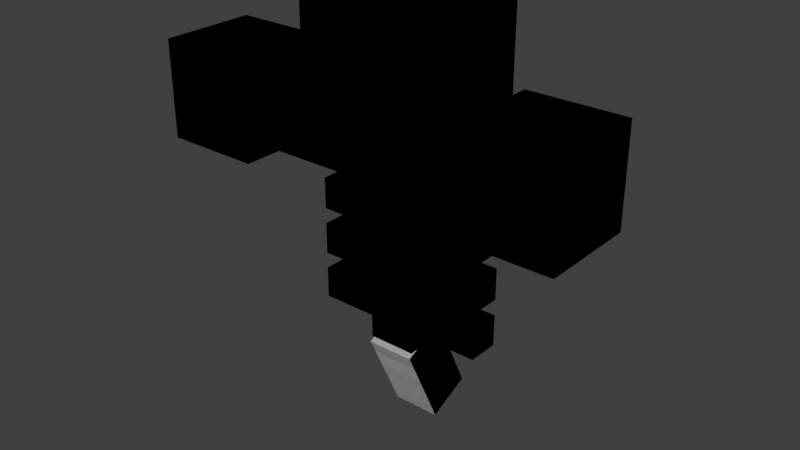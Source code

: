 # Source: wither.blend  (saved by Blender 2.78.0; exported with 4.5.12 LTS)
import bpy
from mathutils import Matrix  # noqa: F401  (used for matrix-valued properties, if any)

bpy.ops.wm.read_factory_settings(use_empty=True)
scene = bpy.context.scene
scene.name = 'Scene'

# ---- collections
col_collection_1 = bpy.data.collections.new('Collection 1'); scene.collection.children.link(col_collection_1)

# ---- world
world_world = bpy.data.worlds.new('World'); scene.world = world_world
world_world.color = (0.05088, 0.05088, 0.05088)
world_world.use_sun_shadow = False
world_world.sun_shadow_jitter_overblur = 0.0
world_world.cycles.sampling_method = 'MANUAL'

# ---- meshes
me_cube_017 = bpy.data.meshes.new('Cube.017')
me_cube_017.from_pydata([(-1.0, -1.0, -1.0), (-1.0, -1.0, 1.0), (-1.0, 1.0, -1.0), (-1.0, 1.0, 1.0), (1.0, -1.0, -1.0), (1.0, -1.0, 1.0), (1.0, 1.0, -1.0), (1.0, 1.0, 1.0)], [], [(0, 2, 3, 1), (2, 6, 7, 3), (6, 4, 5, 7), (4, 0, 1, 5), (2, 0, 4, 6), (7, 5, 1, 3)])
_uv = me_cube_017.uv_layers.new(name='UVMap')
_uv.uv.foreach_set('vector', [0.5938, 0.8125, 0.5, 0.8125, 0.5, 0.9062, 0.5938, 0.9062, 0.875, 0.8125, 0.7812, 0.8125, 0.7812, 0.9062, 0.875, 0.9062, 0.7812, 0.8125, 0.6875, 0.8125, 0.6875, 0.9062, 0.7812, 0.9062, 0.6875, 0.8125, 0.5938, 0.8125, 0.5938, 0.9062, 0.6875, 0.9062, 0.7812, 1.0, 0.7812, 0.9062, 0.6875, 0.9062, 0.6875, 1.0, 0.6875, 1.0, 0.6875, 0.9062, 0.5938, 0.9062, 0.5938, 1.0])
me_cube_017.use_remesh_preserve_volume = False
me_cube_017.use_remesh_preserve_attributes = False
me_cube_017.use_mirror_vertex_groups = False
me_cube_017.update()
me_cube_016 = bpy.data.meshes.new('Cube.016')
me_cube_016.from_pydata([(-1.0, -1.0, -1.0), (-1.0, -1.0, 1.0), (-1.0, 1.0, -1.0), (-1.0, 1.0, 1.0), (1.0, -1.0, -1.0), (1.0, -1.0, 1.0), (1.0, 1.0, -1.0), (1.0, 1.0, 1.0)], [], [(0, 2, 3, 1), (2, 6, 7, 3), (6, 4, 5, 7), (4, 0, 1, 5), (2, 0, 4, 6), (7, 5, 1, 3)])
_uv = me_cube_016.uv_layers.new(name='UVMap')
_uv.uv.foreach_set('vector', [0.125, 0.75, 0.0, 0.75, 0.0, 0.875, 0.125, 0.875, 0.5, 0.75, 0.375, 0.75, 0.375, 0.875, 0.5, 0.875, 0.375, 0.75, 0.25, 0.75, 0.25, 0.875, 0.375, 0.875, 0.25, 0.75, 0.125, 0.75, 0.125, 0.875, 0.25, 0.875, 0.375, 1.0, 0.375, 0.875, 0.25, 0.875, 0.25, 1.0, 0.25, 1.0, 0.25, 0.875, 0.125, 0.875, 0.125, 1.0])
me_cube_016.use_remesh_preserve_volume = False
me_cube_016.use_remesh_preserve_attributes = False
me_cube_016.use_mirror_vertex_groups = False
me_cube_016.update()
me_cube_015 = bpy.data.meshes.new('Cube.015')
me_cube_015.from_pydata([(-1.0, -1.0, -1.0), (-1.0, -1.0, 1.0), (-1.0, 1.0, -1.0), (-1.0, 1.0, 1.0), (1.0, -1.0, -1.0), (1.0, -1.0, 1.0), (1.0, 1.0, -1.0), (1.0, 1.0, 1.0)], [], [(0, 2, 3, 1), (2, 6, 7, 3), (6, 4, 5, 7), (4, 0, 1, 5), (2, 0, 4, 6), (7, 5, 1, 3)])
_uv = me_cube_015.uv_layers.new(name='UVMap')
_uv.uv.foreach_set('vector', [0.5938, 0.8125, 0.5, 0.8125, 0.5, 0.9062, 0.5938, 0.9062, 0.875, 0.8125, 0.7812, 0.8125, 0.7812, 0.9062, 0.875, 0.9062, 0.7812, 0.8125, 0.6875, 0.8125, 0.6875, 0.9062, 0.7812, 0.9062, 0.6875, 0.8125, 0.5938, 0.8125, 0.5938, 0.9062, 0.6875, 0.9062, 0.7812, 1.0, 0.7812, 0.9062, 0.6875, 0.9062, 0.6875, 1.0, 0.6875, 1.0, 0.6875, 0.9062, 0.5938, 0.9062, 0.5938, 1.0])
me_cube_015.use_remesh_preserve_volume = False
me_cube_015.use_remesh_preserve_attributes = False
me_cube_015.use_mirror_vertex_groups = False
me_cube_015.update()
me_cube_014 = bpy.data.meshes.new('Cube.014')
me_cube_014.from_pydata([(-1.0, -1.0, -1.0), (-1.0, -1.0, 1.0), (-1.0, 1.0, -1.0), (-1.0, 1.0, 1.0), (1.0, -1.0, -1.0), (1.0, -1.0, 1.0), (1.0, 1.0, -1.0), (1.0, 1.0, 1.0)], [], [(0, 2, 3, 1), (2, 6, 7, 3), (6, 4, 5, 7), (4, 0, 1, 5), (2, 0, 4, 6), (7, 5, 1, 3)])
_uv = me_cube_014.uv_layers.new(name='UVMap')
_uv.uv.foreach_set('vector', [0.04688, 0.6562, 0.0, 0.6562, 0.0, 0.7031, 0.04688, 0.7031, 0.7188, 0.6562, 0.4062, 0.6562, 0.4062, 0.7031, 0.7188, 0.7031, 0.4062, 0.6562, 0.3594, 0.6562, 0.3594, 0.7031, 0.4062, 0.7031, 0.3594, 0.6562, 0.04688, 0.6562, 0.04688, 0.7031, 0.3594, 0.7031, 0.6719, 0.75, 0.6719, 0.7031, 0.3594, 0.7031, 0.3594, 0.75, 0.3594, 0.75, 0.3594, 0.7031, 0.04688, 0.7031, 0.04688, 0.75])
me_cube_014.use_remesh_preserve_volume = False
me_cube_014.use_remesh_preserve_attributes = False
me_cube_014.use_mirror_vertex_groups = False
me_cube_014.update()
me_cube_013 = bpy.data.meshes.new('Cube.013')
me_cube_013.from_pydata([(-1.0, -1.0, -1.0), (-1.0, -1.0, 1.0), (-1.0, 1.0, -1.0), (-1.0, 1.0, 1.0), (1.0, -1.0, -1.0), (1.0, -1.0, 1.0), (1.0, 1.0, -1.0), (1.0, 1.0, 1.0)], [], [(0, 2, 3, 1), (2, 6, 7, 3), (6, 4, 5, 7), (4, 0, 1, 5), (2, 0, 4, 6), (7, 5, 1, 3)])
_uv = me_cube_013.uv_layers.new(name='UVMap')
_uv.uv.foreach_set('vector', [0.4062, 0.5938, 0.375, 0.5938, 0.375, 0.625, 0.4062, 0.625, 0.7812, 0.5938, 0.6094, 0.5938, 0.6094, 0.625, 0.7812, 0.625, 0.6094, 0.5938, 0.5781, 0.5938, 0.5781, 0.625, 0.6094, 0.625, 0.5781, 0.5938, 0.4062, 0.5938, 0.4062, 0.625, 0.5781, 0.625, 0.75, 0.6562, 0.75, 0.625, 0.5781, 0.625, 0.5781, 0.6562, 0.5781, 0.6562, 0.5781, 0.625, 0.4062, 0.625, 0.4062, 0.6562])
me_cube_013.use_remesh_preserve_volume = False
me_cube_013.use_remesh_preserve_attributes = False
me_cube_013.use_mirror_vertex_groups = False
me_cube_013.update()
me_cube_012 = bpy.data.meshes.new('Cube.012')
me_cube_012.from_pydata([(-1.0, -1.0, -1.0), (-1.0, -1.0, 1.0), (-1.0, 1.0, -1.0), (-1.0, 1.0, 1.0), (1.0, -1.0, -1.0), (1.0, -1.0, 1.0), (1.0, 1.0, -1.0), (1.0, 1.0, 1.0)], [], [(0, 2, 3, 1), (2, 6, 7, 3), (6, 4, 5, 7), (4, 0, 1, 5), (2, 0, 4, 6), (7, 5, 1, 3)])
_uv = me_cube_012.uv_layers.new(name='UVMap')
_uv.uv.foreach_set('vector', [0.4062, 0.5938, 0.375, 0.5938, 0.375, 0.625, 0.4062, 0.625, 0.7812, 0.5938, 0.6094, 0.5938, 0.6094, 0.625, 0.7812, 0.625, 0.6094, 0.5938, 0.5781, 0.5938, 0.5781, 0.625, 0.6094, 0.625, 0.5781, 0.5938, 0.4062, 0.5938, 0.4062, 0.625, 0.5781, 0.625, 0.75, 0.6562, 0.75, 0.625, 0.5781, 0.625, 0.5781, 0.6562, 0.5781, 0.6562, 0.5781, 0.625, 0.4062, 0.625, 0.4062, 0.6562])
me_cube_012.use_remesh_preserve_volume = False
me_cube_012.use_remesh_preserve_attributes = False
me_cube_012.use_mirror_vertex_groups = False
me_cube_012.update()
me_cube_011 = bpy.data.meshes.new('Cube.011')
me_cube_011.from_pydata([(-1.0, -1.0, -1.0), (-1.0, -1.0, 1.0), (-1.0, 1.0, -1.0), (-1.0, 1.0, 1.0), (1.0, -1.0, -1.0), (1.0, -1.0, 1.0), (1.0, 1.0, -1.0), (1.0, 1.0, 1.0)], [], [(0, 2, 3, 1), (2, 6, 7, 3), (6, 4, 5, 7), (4, 0, 1, 5), (2, 0, 4, 6), (7, 5, 1, 3)])
_uv = me_cube_011.uv_layers.new(name='UVMap')
_uv.uv.foreach_set('vector', [0.4062, 0.5938, 0.375, 0.5938, 0.375, 0.625, 0.4062, 0.625, 0.7812, 0.5938, 0.6094, 0.5938, 0.6094, 0.625, 0.7812, 0.625, 0.6094, 0.5938, 0.5781, 0.5938, 0.5781, 0.625, 0.6094, 0.625, 0.5781, 0.5938, 0.4062, 0.5938, 0.4062, 0.625, 0.5781, 0.625, 0.75, 0.6562, 0.75, 0.625, 0.5781, 0.625, 0.5781, 0.6562, 0.5781, 0.6562, 0.5781, 0.625, 0.4062, 0.625, 0.4062, 0.6562])
me_cube_011.use_remesh_preserve_volume = False
me_cube_011.use_remesh_preserve_attributes = False
me_cube_011.use_mirror_vertex_groups = False
me_cube_011.update()
me_cube_010 = bpy.data.meshes.new('Cube.010')
me_cube_010.from_pydata([(-1.0, -1.0, -1.0), (-1.0, -1.0, 1.0), (-1.0, 1.0, -1.0), (-1.0, 1.0, 1.0), (1.0, -1.0, -1.0), (1.0, -1.0, 1.0), (1.0, 1.0, -1.0), (1.0, 1.0, 1.0)], [], [(0, 2, 3, 1), (2, 6, 7, 3), (6, 4, 5, 7), (4, 0, 1, 5), (2, 0, 4, 6), (7, 5, 1, 3)])
_uv = me_cube_010.uv_layers.new(name='UVMap')
_uv.uv.foreach_set('vector', [0.04688, 0.4531, 0.0, 0.4531, 0.0, 0.6094, 0.04688, 0.6094, 0.1875, 0.4531, 0.1406, 0.4531, 0.1406, 0.6094, 0.1875, 0.6094, 0.1406, 0.4531, 0.09375, 0.4531, 0.09375, 0.6094, 0.1406, 0.6094, 0.09375, 0.4531, 0.04688, 0.4531, 0.04688, 0.6094, 0.09375, 0.6094, 0.1406, 0.6562, 0.1406, 0.6094, 0.09375, 0.6094, 0.09375, 0.6562, 0.09375, 0.6562, 0.09375, 0.6094, 0.04688, 0.6094, 0.04688, 0.6562])
me_cube_010.use_remesh_preserve_volume = False
me_cube_010.use_remesh_preserve_attributes = False
me_cube_010.use_mirror_vertex_groups = False
me_cube_010.update()
me_cube_009 = bpy.data.meshes.new('Cube.009')
me_cube_009.from_pydata([(-1.0, -1.0, -1.0), (-1.0, -1.0, 1.0), (-1.0, 1.0, -1.0), (-1.0, 1.0, 1.0), (1.0, -1.0, -1.0), (1.0, -1.0, 1.0), (1.0, 1.0, -1.0), (1.0, 1.0, 1.0)], [], [(0, 2, 3, 1), (2, 6, 7, 3), (6, 4, 5, 7), (4, 0, 1, 5), (2, 0, 4, 6), (7, 5, 1, 3)])
_uv = me_cube_009.uv_layers.new(name='UVMap')
_uv.uv.foreach_set('vector', [0.2344, 0.5156, 0.1875, 0.5156, 0.1875, 0.6094, 0.2344, 0.6094, 0.375, 0.5156, 0.3281, 0.5156, 0.3281, 0.6094, 0.375, 0.6094, 0.3281, 0.5156, 0.2812, 0.5156, 0.2812, 0.6094, 0.3281, 0.6094, 0.2812, 0.5156, 0.2344, 0.5156, 0.2344, 0.6094, 0.2812, 0.6094, 0.3281, 0.6562, 0.3281, 0.6094, 0.2812, 0.6094, 0.2812, 0.6562, 0.2812, 0.6562, 0.2812, 0.6094, 0.2344, 0.6094, 0.2344, 0.6562])
me_cube_009.use_remesh_preserve_volume = False
me_cube_009.use_remesh_preserve_attributes = False
me_cube_009.use_mirror_vertex_groups = False
me_cube_009.update()
me_cube_008 = bpy.data.meshes.new('Cube.008')
me_cube_008.from_pydata([(-1.0, -1.0, -1.0), (-1.0, -1.0, 1.0), (-1.0, 1.0, -1.0), (-1.0, 1.0, 1.0), (1.0, -1.0, -1.0), (1.0, -1.0, 1.0), (1.0, 1.0, -1.0), (1.0, 1.0, 1.0)], [], [(0, 1, 3, 2), (2, 3, 7, 6), (6, 7, 5, 4), (4, 5, 1, 0), (2, 6, 4, 0), (7, 3, 1, 5)])
_uv = me_cube_008.uv_layers.new(name='UVMap')
_uv.uv.foreach_set('vector', [0.4062, 0.5938, 0.4062, 0.625, 0.375, 0.625, 0.375, 0.5938, 0.7812, 0.5938, 0.7812, 0.625, 0.6094, 0.625, 0.6094, 0.5938, 0.6094, 0.5938, 0.6094, 0.625, 0.5781, 0.625, 0.5781, 0.5938, 0.5781, 0.5938, 0.5781, 0.625, 0.4062, 0.625, 0.4062, 0.5938, 0.75, 0.6562, 0.5781, 0.6562, 0.5781, 0.625, 0.75, 0.625, 0.5781, 0.6562, 0.4062, 0.6562, 0.4062, 0.625, 0.5781, 0.625])
me_cube_008.use_remesh_preserve_volume = False
me_cube_008.use_remesh_preserve_attributes = False
me_cube_008.use_mirror_vertex_groups = False
me_cube_008.update()
me_cube_006 = bpy.data.meshes.new('Cube.006')
me_cube_006.from_pydata([(-1.0, -1.0, -1.0), (-1.0, -1.0, 1.0), (-1.0, 1.0, -1.0), (-1.0, 1.0, 1.0), (1.0, -1.0, -1.0), (1.0, -1.0, 1.0), (1.0, 1.0, -1.0), (1.0, 1.0, 1.0)], [], [(0, 1, 3, 2), (2, 3, 7, 6), (6, 7, 5, 4), (4, 5, 1, 0), (2, 6, 4, 0), (7, 3, 1, 5)])
_uv = me_cube_006.uv_layers.new(name='UVMap')
_uv.uv.foreach_set('vector', [0.4062, 0.5938, 0.4062, 0.625, 0.375, 0.625, 0.375, 0.5938, 0.7812, 0.5938, 0.7812, 0.625, 0.6094, 0.625, 0.6094, 0.5938, 0.6094, 0.5938, 0.6094, 0.625, 0.5781, 0.625, 0.5781, 0.5938, 0.5781, 0.5938, 0.5781, 0.625, 0.4062, 0.625, 0.4062, 0.5938, 0.75, 0.6562, 0.5781, 0.6562, 0.5781, 0.625, 0.75, 0.625, 0.5781, 0.6562, 0.4062, 0.6562, 0.4062, 0.625, 0.5781, 0.625])
me_cube_006.use_remesh_preserve_volume = False
me_cube_006.use_remesh_preserve_attributes = False
me_cube_006.use_mirror_vertex_groups = False
me_cube_006.update()
me_cube_007 = bpy.data.meshes.new('Cube.007')
me_cube_007.from_pydata([(-1.0, -1.0, -1.0), (-1.0, -1.0, 1.0), (-1.0, 1.0, -1.0), (-1.0, 1.0, 1.0), (1.0, -1.0, -1.0), (1.0, -1.0, 1.0), (1.0, 1.0, -1.0), (1.0, 1.0, 1.0)], [], [(0, 1, 3, 2), (2, 3, 7, 6), (6, 7, 5, 4), (4, 5, 1, 0), (2, 6, 4, 0), (7, 3, 1, 5)])
_uv = me_cube_007.uv_layers.new(name='UVMap')
_uv.uv.foreach_set('vector', [0.5938, 0.8125, 0.5938, 0.9062, 0.5, 0.9062, 0.5, 0.8125, 0.875, 0.8125, 0.875, 0.9062, 0.7812, 0.9062, 0.7812, 0.8125, 0.7812, 0.8125, 0.7812, 0.9062, 0.6875, 0.9062, 0.6875, 0.8125, 0.6875, 0.8125, 0.6875, 0.9062, 0.5938, 0.9062, 0.5938, 0.8125, 0.7812, 1.0, 0.6875, 1.0, 0.6875, 0.9062, 0.7812, 0.9062, 0.6875, 1.0, 0.5938, 1.0, 0.5938, 0.9062, 0.6875, 0.9062])
me_cube_007.use_remesh_preserve_volume = False
me_cube_007.use_remesh_preserve_attributes = False
me_cube_007.use_mirror_vertex_groups = False
me_cube_007.update()
me_cube_005 = bpy.data.meshes.new('Cube.005')
me_cube_005.from_pydata([(-1.0, -1.0, -1.0), (-1.0, -1.0, 1.0), (-1.0, 1.0, -1.0), (-1.0, 1.0, 1.0), (1.0, -1.0, -1.0), (1.0, -1.0, 1.0), (1.0, 1.0, -1.0), (1.0, 1.0, 1.0)], [], [(0, 1, 3, 2), (2, 3, 7, 6), (6, 7, 5, 4), (4, 5, 1, 0), (2, 6, 4, 0), (7, 3, 1, 5)])
_uv = me_cube_005.uv_layers.new(name='UVMap')
_uv.uv.foreach_set('vector', [0.4062, 0.5938, 0.4062, 0.625, 0.375, 0.625, 0.375, 0.5938, 0.7812, 0.5938, 0.7812, 0.625, 0.6094, 0.625, 0.6094, 0.5938, 0.6094, 0.5938, 0.6094, 0.625, 0.5781, 0.625, 0.5781, 0.5938, 0.5781, 0.5938, 0.5781, 0.625, 0.4062, 0.625, 0.4062, 0.5938, 0.75, 0.6562, 0.5781, 0.6562, 0.5781, 0.625, 0.75, 0.625, 0.5781, 0.6562, 0.4062, 0.6562, 0.4062, 0.625, 0.5781, 0.625])
me_cube_005.use_remesh_preserve_volume = False
me_cube_005.use_remesh_preserve_attributes = False
me_cube_005.use_mirror_vertex_groups = False
me_cube_005.update()
me_cube_004 = bpy.data.meshes.new('Cube.004')
me_cube_004.from_pydata([(-1.0, -1.0, -1.0), (-1.0, -1.0, 1.0), (-1.0, 1.0, -1.0), (-1.0, 1.0, 1.0), (1.0, -1.0, -1.0), (1.0, -1.0, 1.0), (1.0, 1.0, -1.0), (1.0, 1.0, 1.0)], [], [(0, 1, 3, 2), (2, 3, 7, 6), (6, 7, 5, 4), (4, 5, 1, 0), (2, 6, 4, 0), (7, 3, 1, 5)])
_uv = me_cube_004.uv_layers.new(name='UVMap')
_uv.uv.foreach_set('vector', [0.2344, 0.5156, 0.2344, 0.6094, 0.1875, 0.6094, 0.1875, 0.5156, 0.375, 0.5156, 0.375, 0.6094, 0.3281, 0.6094, 0.3281, 0.5156, 0.3281, 0.5156, 0.3281, 0.6094, 0.2812, 0.6094, 0.2812, 0.5156, 0.2812, 0.5156, 0.2812, 0.6094, 0.2344, 0.6094, 0.2344, 0.5156, 0.3281, 0.6562, 0.2812, 0.6562, 0.2812, 0.6094, 0.3281, 0.6094, 0.2812, 0.6562, 0.2344, 0.6562, 0.2344, 0.6094, 0.2812, 0.6094])
me_cube_004.use_remesh_preserve_volume = False
me_cube_004.use_remesh_preserve_attributes = False
me_cube_004.use_mirror_vertex_groups = False
me_cube_004.update()
me_cube_003 = bpy.data.meshes.new('Cube.003')
me_cube_003.from_pydata([(-1.0, -1.0, -1.0), (-1.0, -1.0, 1.0), (-1.0, 1.0, -1.0), (-1.0, 1.0, 1.0), (1.0, -1.0, -1.0), (1.0, -1.0, 1.0), (1.0, 1.0, -1.0), (1.0, 1.0, 1.0)], [], [(0, 1, 3, 2), (2, 3, 7, 6), (6, 7, 5, 4), (4, 5, 1, 0), (2, 6, 4, 0), (7, 3, 1, 5)])
_uv = me_cube_003.uv_layers.new(name='UVMap')
_uv.uv.foreach_set('vector', [0.04688, 0.4531, 0.04688, 0.6094, 0.0, 0.6094, 0.0, 0.4531, 0.1875, 0.4531, 0.1875, 0.6094, 0.1406, 0.6094, 0.1406, 0.4531, 0.1406, 0.4531, 0.1406, 0.6094, 0.09375, 0.6094, 0.09375, 0.4531, 0.09375, 0.4531, 0.09375, 0.6094, 0.04688, 0.6094, 0.04688, 0.4531, 0.1406, 0.6562, 0.09375, 0.6562, 0.09375, 0.6094, 0.1406, 0.6094, 0.09375, 0.6562, 0.04688, 0.6562, 0.04688, 0.6094, 0.09375, 0.6094])
me_cube_003.use_remesh_preserve_volume = False
me_cube_003.use_remesh_preserve_attributes = False
me_cube_003.use_mirror_vertex_groups = False
me_cube_003.update()
me_cube_002 = bpy.data.meshes.new('Cube.002')
me_cube_002.from_pydata([(-1.0, -1.0, -1.0), (-1.0, -1.0, 1.0), (-1.0, 1.0, -1.0), (-1.0, 1.0, 1.0), (1.0, -1.0, -1.0), (1.0, -1.0, 1.0), (1.0, 1.0, -1.0), (1.0, 1.0, 1.0)], [], [(0, 1, 3, 2), (2, 3, 7, 6), (6, 7, 5, 4), (4, 5, 1, 0), (2, 6, 4, 0), (7, 3, 1, 5)])
_uv = me_cube_002.uv_layers.new(name='UVMap')
_uv.uv.foreach_set('vector', [0.04688, 0.6562, 0.04688, 0.7031, 0.0, 0.7031, 0.0, 0.6562, 0.7188, 0.6562, 0.7188, 0.7031, 0.4062, 0.7031, 0.4062, 0.6562, 0.4062, 0.6562, 0.4062, 0.7031, 0.3594, 0.7031, 0.3594, 0.6562, 0.3594, 0.6562, 0.3594, 0.7031, 0.04688, 0.7031, 0.04688, 0.6562, 0.6719, 0.75, 0.3594, 0.75, 0.3594, 0.7031, 0.6719, 0.7031, 0.3594, 0.75, 0.04688, 0.75, 0.04688, 0.7031, 0.3594, 0.7031])
me_cube_002.use_remesh_preserve_volume = False
me_cube_002.use_remesh_preserve_attributes = False
me_cube_002.use_mirror_vertex_groups = False
me_cube_002.update()
me_cube_001 = bpy.data.meshes.new('Cube.001')
me_cube_001.from_pydata([(-1.0, -1.0, -1.0), (-1.0, -1.0, 1.0), (-1.0, 1.0, -1.0), (-1.0, 1.0, 1.0), (1.0, -1.0, -1.0), (1.0, -1.0, 1.0), (1.0, 1.0, -1.0), (1.0, 1.0, 1.0)], [], [(0, 1, 3, 2), (2, 3, 7, 6), (6, 7, 5, 4), (4, 5, 1, 0), (2, 6, 4, 0), (7, 3, 1, 5)])
_uv = me_cube_001.uv_layers.new(name='UVMap')
_uv.uv.foreach_set('vector', [0.5938, 0.8125, 0.5938, 0.9062, 0.5, 0.9062, 0.5, 0.8125, 0.875, 0.8125, 0.875, 0.9062, 0.7812, 0.9062, 0.7812, 0.8125, 0.7812, 0.8125, 0.7812, 0.9062, 0.6875, 0.9062, 0.6875, 0.8125, 0.6875, 0.8125, 0.6875, 0.9062, 0.5938, 0.9062, 0.5938, 0.8125, 0.7812, 1.0, 0.6875, 1.0, 0.6875, 0.9062, 0.7812, 0.9062, 0.6875, 1.0, 0.5938, 1.0, 0.5938, 0.9062, 0.6875, 0.9062])
me_cube_001.use_remesh_preserve_volume = False
me_cube_001.use_remesh_preserve_attributes = False
me_cube_001.use_mirror_vertex_groups = False
me_cube_001.update()
me_cube = bpy.data.meshes.new('Cube')
me_cube.from_pydata([(-1.0, -1.0, -1.0), (-1.0, -1.0, 1.0), (-1.0, 1.0, -1.0), (-1.0, 1.0, 1.0), (1.0, -1.0, -1.0), (1.0, -1.0, 1.0), (1.0, 1.0, -1.0), (1.0, 1.0, 1.0)], [], [(0, 1, 3, 2), (2, 3, 7, 6), (6, 7, 5, 4), (4, 5, 1, 0), (2, 6, 4, 0), (7, 3, 1, 5)])
_uv = me_cube.uv_layers.new(name='UVMap')
_uv.uv.foreach_set('vector', [0.125, 0.75, 0.125, 0.875, 0.0, 0.875, 0.0, 0.75, 0.5, 0.75, 0.5, 0.875, 0.375, 0.875, 0.375, 0.75, 0.375, 0.75, 0.375, 0.875, 0.25, 0.875, 0.25, 0.75, 0.25, 0.75, 0.25, 0.875, 0.125, 0.875, 0.125, 0.75, 0.375, 1.0, 0.25, 1.0, 0.25, 0.875, 0.375, 0.875, 0.25, 1.0, 0.125, 1.0, 0.125, 0.875, 0.25, 0.875])
me_cube.use_remesh_preserve_volume = False
me_cube.use_remesh_preserve_attributes = False
me_cube.use_mirror_vertex_groups = False
me_cube.update()
arm_armature = bpy.data.armatures.new('Armature')  # bones are not reproduced

# ---- objects
ob_armature = bpy.data.objects.new('Armature', arm_armature)
ob_minihead_left2 = bpy.data.objects.new('minihead.left2', me_cube_017)
ob_head2 = bpy.data.objects.new('head2', me_cube_016)
ob_minihead_right2 = bpy.data.objects.new('minihead.right2', me_cube_015)
ob_body_top2 = bpy.data.objects.new('body.top2', me_cube_014)
ob_spine_top2 = bpy.data.objects.new('spine.top2', me_cube_013)
ob_spine_middle2 = bpy.data.objects.new('spine.middle2', me_cube_012)
ob_spine_low2 = bpy.data.objects.new('spine.low2', me_cube_011)
ob_body_middle2 = bpy.data.objects.new('body.middle2', me_cube_010)
ob_body_low2 = bpy.data.objects.new('body.low2', me_cube_009)
ob_spine_low1 = bpy.data.objects.new('spine.low1', me_cube_008)
ob_spine_middle1 = bpy.data.objects.new('spine.middle1', me_cube_006)
ob_minihead_right1 = bpy.data.objects.new('minihead.right1', me_cube_007)
ob_spine_top1 = bpy.data.objects.new('spine.top1', me_cube_005)
ob_body_low1 = bpy.data.objects.new('body.low1', me_cube_004)
ob_body_middle1 = bpy.data.objects.new('body.middle1', me_cube_003)
ob_body_top1 = bpy.data.objects.new('body.top1', me_cube_002)
ob_minihead_left1 = bpy.data.objects.new('minihead.left1', me_cube_001)
ob_head1 = bpy.data.objects.new('head1', me_cube)

# ---- transforms, parenting, visibility, modifiers, constraints
ob_armature.location = (0.0, 0.0, 4.054)
ob_armature.show_in_front = True
ob_armature.lineart.crease_threshold = 0.0
ob_minihead_left2.parent = ob_armature
ob_minihead_left2.matrix_parent_inverse = Matrix(((1.0, 0.0, 0.0, -0.0), (0.0, 1.0, 0.0, -0.0), (0.0, 0.0, 1.0, -4.054), (0.0, 0.0, 0.0, 1.0)))
ob_minihead_left2.location = (2.002, -0.4956, 5.071)
ob_minihead_left2.scale = (0.6, 0.6, 0.6)
ob_minihead_left2.lineart.crease_threshold = 0.0
_vg = ob_minihead_left2.vertex_groups.new(name='body.middle')
_vg = ob_minihead_left2.vertex_groups.new(name='body.low')
_vg = ob_minihead_left2.vertex_groups.new(name='body.top')
_vg = ob_minihead_left2.vertex_groups.new(name='head')
_vg = ob_minihead_left2.vertex_groups.new(name='minihead.right')
_vg = ob_minihead_left2.vertex_groups.new(name='minihead.left')
_vg.add([0, 1, 2, 3, 4, 5, 6, 7], 1.0, 'REPLACE')
_m = ob_minihead_left2.modifiers.new('Armature', 'ARMATURE')
_m = ob_minihead_left2.modifiers.new('Armature.001', 'ARMATURE')
_m.object = ob_armature
ob_head2.parent = ob_armature
ob_head2.matrix_parent_inverse = Matrix(((1.0, 0.0, 0.0, -0.0), (0.0, 1.0, 0.0, -0.0), (0.0, 0.0, 1.0, -4.054), (0.0, 0.0, 0.0, 1.0)))
ob_head2.location = (0.0, 0.0, 5.669)
ob_head2.scale = (0.8, 0.8, 0.8)
ob_head2.lineart.crease_threshold = 0.0
_vg = ob_head2.vertex_groups.new(name='body.middle')
_vg = ob_head2.vertex_groups.new(name='body.low')
_vg = ob_head2.vertex_groups.new(name='body.top')
_vg = ob_head2.vertex_groups.new(name='head')
_vg.add([0, 1, 2, 3, 4, 5, 6, 7], 1.0, 'REPLACE')
_vg = ob_head2.vertex_groups.new(name='minihead.right')
_vg = ob_head2.vertex_groups.new(name='minihead.left')
_m = ob_head2.modifiers.new('Armature', 'ARMATURE')
_m = ob_head2.modifiers.new('Armature.001', 'ARMATURE')
_m.object = ob_armature
ob_minihead_right2.parent = ob_armature
ob_minihead_right2.matrix_parent_inverse = Matrix(((1.0, 0.0, 0.0, -0.0), (0.0, 1.0, 0.0, -0.0), (0.0, 0.0, 1.0, -4.054), (0.0, 0.0, 0.0, 1.0)))
ob_minihead_right2.location = (-2.002, -0.4956, 5.071)
ob_minihead_right2.scale = (0.6, 0.6, 0.6)
ob_minihead_right2.lineart.crease_threshold = 0.0
_vg = ob_minihead_right2.vertex_groups.new(name='body.middle')
_vg = ob_minihead_right2.vertex_groups.new(name='body.low')
_vg = ob_minihead_right2.vertex_groups.new(name='body.top')
_vg = ob_minihead_right2.vertex_groups.new(name='head')
_vg = ob_minihead_right2.vertex_groups.new(name='minihead.right')
_vg.add([0, 1, 2, 3, 4, 5, 6, 7], 1.0, 'REPLACE')
_vg = ob_minihead_right2.vertex_groups.new(name='minihead.left')
_m = ob_minihead_right2.modifiers.new('Armature', 'ARMATURE')
_m = ob_minihead_right2.modifiers.new('Armature.001', 'ARMATURE')
_m.object = ob_armature
ob_body_top2.parent = ob_armature
ob_body_top2.matrix_parent_inverse = Matrix(((1.0, 0.0, 0.0, -0.0), (0.0, 1.0, 0.0, -0.0), (0.0, 0.0, 1.0, -4.054), (0.0, 0.0, 0.0, 1.0)))
ob_body_top2.location = (0.0, 0.0, 4.575)
ob_body_top2.scale = (2.0, 0.3, 0.3)
ob_body_top2.lineart.crease_threshold = 0.0
_vg = ob_body_top2.vertex_groups.new(name='body.middle')
_vg = ob_body_top2.vertex_groups.new(name='body.low')
_vg = ob_body_top2.vertex_groups.new(name='body.top')
_vg.add([0, 1, 2, 3, 4, 5, 6, 7], 1.0, 'REPLACE')
_vg = ob_body_top2.vertex_groups.new(name='head')
_vg = ob_body_top2.vertex_groups.new(name='minihead.right')
_vg = ob_body_top2.vertex_groups.new(name='minihead.left')
_m = ob_body_top2.modifiers.new('Armature', 'ARMATURE')
_m = ob_body_top2.modifiers.new('Armature.001', 'ARMATURE')
_m.object = ob_armature
ob_spine_top2.parent = ob_armature
ob_spine_top2.matrix_parent_inverse = Matrix(((1.0, 0.0, 0.0, -0.0), (0.0, 1.0, 0.0, -0.0), (0.0, 0.0, 1.0, -4.054), (0.0, 0.0, 0.0, 1.0)))
ob_spine_top2.location = (0.0, 0.0, 3.881)
ob_spine_top2.scale = (1.1, 0.2, 0.2)
ob_spine_top2.lineart.crease_threshold = 0.0
_vg = ob_spine_top2.vertex_groups.new(name='body.middle')
_vg.add([0, 1, 2, 3, 4, 5, 6, 7], 1.0, 'REPLACE')
_vg = ob_spine_top2.vertex_groups.new(name='body.low')
_vg = ob_spine_top2.vertex_groups.new(name='body.top')
_vg = ob_spine_top2.vertex_groups.new(name='head')
_vg = ob_spine_top2.vertex_groups.new(name='minihead.right')
_vg = ob_spine_top2.vertex_groups.new(name='minihead.left')
_m = ob_spine_top2.modifiers.new('Armature', 'ARMATURE')
_m = ob_spine_top2.modifiers.new('Armature.001', 'ARMATURE')
_m.object = ob_armature
ob_spine_middle2.parent = ob_armature
ob_spine_middle2.matrix_parent_inverse = Matrix(((1.0, 0.0, 0.0, -0.0), (0.0, 1.0, 0.0, -0.0), (0.0, 0.0, 1.0, -4.054), (0.0, 0.0, 0.0, 1.0)))
ob_spine_middle2.location = (0.0, 0.0, 3.283)
ob_spine_middle2.scale = (1.1, 0.2, 0.2)
ob_spine_middle2.lineart.crease_threshold = 0.0
_vg = ob_spine_middle2.vertex_groups.new(name='body.middle')
_vg.add([0, 1, 2, 3, 4, 5, 6, 7], 1.0, 'REPLACE')
_vg = ob_spine_middle2.vertex_groups.new(name='body.low')
_vg = ob_spine_middle2.vertex_groups.new(name='body.top')
_vg = ob_spine_middle2.vertex_groups.new(name='head')
_vg = ob_spine_middle2.vertex_groups.new(name='minihead.right')
_vg = ob_spine_middle2.vertex_groups.new(name='minihead.left')
_m = ob_spine_middle2.modifiers.new('Armature', 'ARMATURE')
_m = ob_spine_middle2.modifiers.new('Armature.001', 'ARMATURE')
_m.object = ob_armature
ob_spine_low2.parent = ob_armature
ob_spine_low2.matrix_parent_inverse = Matrix(((1.0, 0.0, 0.0, -0.0), (0.0, 1.0, 0.0, -0.0), (0.0, 0.0, 1.0, -4.054), (0.0, 0.0, 0.0, 1.0)))
ob_spine_low2.location = (0.0, 0.0, 2.68)
ob_spine_low2.scale = (1.1, 0.2, 0.2)
ob_spine_low2.lineart.crease_threshold = 0.0
_vg = ob_spine_low2.vertex_groups.new(name='body.middle')
_vg.add([0, 1, 2, 3, 4, 5, 6, 7], 1.0, 'REPLACE')
_vg = ob_spine_low2.vertex_groups.new(name='body.low')
_vg = ob_spine_low2.vertex_groups.new(name='body.top')
_vg = ob_spine_low2.vertex_groups.new(name='head')
_vg = ob_spine_low2.vertex_groups.new(name='minihead.right')
_vg = ob_spine_low2.vertex_groups.new(name='minihead.left')
_m = ob_spine_low2.modifiers.new('Armature', 'ARMATURE')
_m = ob_spine_low2.modifiers.new('Armature.001', 'ARMATURE')
_m.object = ob_armature
ob_body_middle2.parent = ob_armature
ob_body_middle2.matrix_parent_inverse = Matrix(((1.0, 0.0, 0.0, -0.0), (0.0, 1.0, 0.0, -0.0), (0.0, 0.0, 1.0, -4.054), (0.0, 0.0, 0.0, 1.0)))
ob_body_middle2.location = (0.0, 0.0, 3.282)
ob_body_middle2.scale = (0.301, 0.301, 1.001)
ob_body_middle2.lineart.crease_threshold = 0.0
_vg = ob_body_middle2.vertex_groups.new(name='body.middle')
_vg.add([0, 1, 2, 3, 4, 5, 6, 7], 1.0, 'REPLACE')
_vg = ob_body_middle2.vertex_groups.new(name='body.low')
_vg = ob_body_middle2.vertex_groups.new(name='body.top')
_vg = ob_body_middle2.vertex_groups.new(name='head')
_vg = ob_body_middle2.vertex_groups.new(name='minihead.right')
_vg = ob_body_middle2.vertex_groups.new(name='minihead.left')
_m = ob_body_middle2.modifiers.new('Armature', 'ARMATURE')
_m = ob_body_middle2.modifiers.new('Armature.001', 'ARMATURE')
_m.object = ob_armature
ob_body_low2.parent = ob_armature
ob_body_low2.matrix_parent_inverse = Matrix(((1.0, 0.0, 0.0, -0.0), (0.0, 1.0, 0.0, -0.0), (0.0, 0.0, 1.0, -4.054), (0.0, 0.0, 0.0, 1.0)))
ob_body_low2.location = (0.0, 0.1909, 1.798)
ob_body_low2.rotation_euler = (0.4363, 9.384e-17, 2.08e-17)
ob_body_low2.scale = (0.3, 0.3, 0.6)
ob_body_low2.lineart.crease_threshold = 0.0
_vg = ob_body_low2.vertex_groups.new(name='body.middle')
_vg = ob_body_low2.vertex_groups.new(name='body.low')
_vg.add([0, 1, 2, 3, 4, 5, 6, 7], 1.0, 'REPLACE')
_vg = ob_body_low2.vertex_groups.new(name='body.top')
_vg = ob_body_low2.vertex_groups.new(name='head')
_vg = ob_body_low2.vertex_groups.new(name='minihead.right')
_vg = ob_body_low2.vertex_groups.new(name='minihead.left')
_m = ob_body_low2.modifiers.new('Armature', 'ARMATURE')
_m = ob_body_low2.modifiers.new('Armature.001', 'ARMATURE')
_m.object = ob_armature
ob_spine_low1.parent = ob_armature
ob_spine_low1.matrix_parent_inverse = Matrix(((1.0, 0.0, 0.0, -0.0), (0.0, 1.0, 0.0, -0.0), (0.0, 0.0, 1.0, -4.054), (0.0, 0.0, 0.0, 1.0)))
ob_spine_low1.location = (0.0, 0.0, 2.68)
ob_spine_low1.scale = (1.1, 0.2, 0.2)
ob_spine_low1.lineart.crease_threshold = 0.0
_vg = ob_spine_low1.vertex_groups.new(name='body.middle')
_vg.add([0, 1, 2, 3, 4, 5, 6, 7], 1.0, 'REPLACE')
_vg = ob_spine_low1.vertex_groups.new(name='body.low')
_vg = ob_spine_low1.vertex_groups.new(name='body.top')
_vg = ob_spine_low1.vertex_groups.new(name='head')
_vg = ob_spine_low1.vertex_groups.new(name='minihead.right')
_vg = ob_spine_low1.vertex_groups.new(name='minihead.left')
_m = ob_spine_low1.modifiers.new('Armature', 'ARMATURE')
_m = ob_spine_low1.modifiers.new('Armature.001', 'ARMATURE')
_m.object = ob_armature
ob_spine_middle1.parent = ob_armature
ob_spine_middle1.matrix_parent_inverse = Matrix(((1.0, 0.0, 0.0, -0.0), (0.0, 1.0, 0.0, -0.0), (0.0, 0.0, 1.0, -4.054), (0.0, 0.0, 0.0, 1.0)))
ob_spine_middle1.location = (0.0, 0.0, 3.283)
ob_spine_middle1.scale = (1.1, 0.2, 0.2)
ob_spine_middle1.lineart.crease_threshold = 0.0
_vg = ob_spine_middle1.vertex_groups.new(name='body.middle')
_vg.add([0, 1, 2, 3, 4, 5, 6, 7], 1.0, 'REPLACE')
_vg = ob_spine_middle1.vertex_groups.new(name='body.low')
_vg = ob_spine_middle1.vertex_groups.new(name='body.top')
_vg = ob_spine_middle1.vertex_groups.new(name='head')
_vg = ob_spine_middle1.vertex_groups.new(name='minihead.right')
_vg = ob_spine_middle1.vertex_groups.new(name='minihead.left')
_m = ob_spine_middle1.modifiers.new('Armature', 'ARMATURE')
_m = ob_spine_middle1.modifiers.new('Armature.001', 'ARMATURE')
_m.object = ob_armature
ob_minihead_right1.parent = ob_armature
ob_minihead_right1.matrix_parent_inverse = Matrix(((1.0, 0.0, 0.0, -0.0), (0.0, 1.0, 0.0, -0.0), (0.0, 0.0, 1.0, -4.054), (0.0, 0.0, 0.0, 1.0)))
ob_minihead_right1.location = (-2.002, -0.4956, 5.071)
ob_minihead_right1.scale = (0.6, 0.6, 0.6)
ob_minihead_right1.lineart.crease_threshold = 0.0
_vg = ob_minihead_right1.vertex_groups.new(name='body.middle')
_vg = ob_minihead_right1.vertex_groups.new(name='body.low')
_vg = ob_minihead_right1.vertex_groups.new(name='body.top')
_vg = ob_minihead_right1.vertex_groups.new(name='head')
_vg = ob_minihead_right1.vertex_groups.new(name='minihead.right')
_vg.add([0, 1, 2, 3, 4, 5, 6, 7], 1.0, 'REPLACE')
_vg = ob_minihead_right1.vertex_groups.new(name='minihead.left')
_m = ob_minihead_right1.modifiers.new('Armature', 'ARMATURE')
_m = ob_minihead_right1.modifiers.new('Armature.001', 'ARMATURE')
_m.object = ob_armature
ob_spine_top1.parent = ob_armature
ob_spine_top1.matrix_parent_inverse = Matrix(((1.0, 0.0, 0.0, -0.0), (0.0, 1.0, 0.0, -0.0), (0.0, 0.0, 1.0, -4.054), (0.0, 0.0, 0.0, 1.0)))
ob_spine_top1.location = (0.0, 0.0, 3.881)
ob_spine_top1.scale = (1.1, 0.2, 0.2)
ob_spine_top1.lineart.crease_threshold = 0.0
_vg = ob_spine_top1.vertex_groups.new(name='body.middle')
_vg.add([0, 1, 2, 3, 4, 5, 6, 7], 1.0, 'REPLACE')
_vg = ob_spine_top1.vertex_groups.new(name='body.low')
_vg = ob_spine_top1.vertex_groups.new(name='body.top')
_vg = ob_spine_top1.vertex_groups.new(name='head')
_vg = ob_spine_top1.vertex_groups.new(name='minihead.right')
_vg = ob_spine_top1.vertex_groups.new(name='minihead.left')
_m = ob_spine_top1.modifiers.new('Armature', 'ARMATURE')
_m = ob_spine_top1.modifiers.new('Armature.001', 'ARMATURE')
_m.object = ob_armature
ob_body_low1.parent = ob_armature
ob_body_low1.matrix_parent_inverse = Matrix(((1.0, 0.0, 0.0, -0.0), (0.0, 1.0, 0.0, -0.0), (0.0, 0.0, 1.0, -4.054), (0.0, 0.0, 0.0, 1.0)))
ob_body_low1.location = (0.0, 0.1909, 1.798)
ob_body_low1.rotation_euler = (0.4363, 9.384e-17, 2.08e-17)
ob_body_low1.scale = (0.3, 0.3, 0.6)
ob_body_low1.lineart.crease_threshold = 0.0
_vg = ob_body_low1.vertex_groups.new(name='body.middle')
_vg = ob_body_low1.vertex_groups.new(name='body.low')
_vg.add([0, 1, 2, 3, 4, 5, 6, 7], 1.0, 'REPLACE')
_vg = ob_body_low1.vertex_groups.new(name='body.top')
_vg = ob_body_low1.vertex_groups.new(name='head')
_vg = ob_body_low1.vertex_groups.new(name='minihead.right')
_vg = ob_body_low1.vertex_groups.new(name='minihead.left')
_m = ob_body_low1.modifiers.new('Armature', 'ARMATURE')
_m = ob_body_low1.modifiers.new('Armature.001', 'ARMATURE')
_m.object = ob_armature
ob_body_middle1.parent = ob_armature
ob_body_middle1.matrix_parent_inverse = Matrix(((1.0, 0.0, 0.0, -0.0), (0.0, 1.0, 0.0, -0.0), (0.0, 0.0, 1.0, -4.054), (0.0, 0.0, 0.0, 1.0)))
ob_body_middle1.location = (0.0, 0.0, 3.282)
ob_body_middle1.scale = (0.301, 0.301, 1.001)
ob_body_middle1.lineart.crease_threshold = 0.0
_vg = ob_body_middle1.vertex_groups.new(name='body.middle')
_vg.add([0, 1, 2, 3, 4, 5, 6, 7], 1.0, 'REPLACE')
_vg = ob_body_middle1.vertex_groups.new(name='body.low')
_vg = ob_body_middle1.vertex_groups.new(name='body.top')
_vg = ob_body_middle1.vertex_groups.new(name='head')
_vg = ob_body_middle1.vertex_groups.new(name='minihead.right')
_vg = ob_body_middle1.vertex_groups.new(name='minihead.left')
_m = ob_body_middle1.modifiers.new('Armature', 'ARMATURE')
_m = ob_body_middle1.modifiers.new('Armature.001', 'ARMATURE')
_m.object = ob_armature
ob_body_top1.parent = ob_armature
ob_body_top1.matrix_parent_inverse = Matrix(((1.0, 0.0, 0.0, -0.0), (0.0, 1.0, 0.0, -0.0), (0.0, 0.0, 1.0, -4.054), (0.0, 0.0, 0.0, 1.0)))
ob_body_top1.location = (0.0, 0.0, 4.575)
ob_body_top1.scale = (2.0, 0.3, 0.3)
ob_body_top1.lineart.crease_threshold = 0.0
_vg = ob_body_top1.vertex_groups.new(name='body.middle')
_vg = ob_body_top1.vertex_groups.new(name='body.low')
_vg = ob_body_top1.vertex_groups.new(name='body.top')
_vg.add([0, 1, 2, 3, 4, 5, 6, 7], 1.0, 'REPLACE')
_vg = ob_body_top1.vertex_groups.new(name='head')
_vg = ob_body_top1.vertex_groups.new(name='minihead.right')
_vg = ob_body_top1.vertex_groups.new(name='minihead.left')
_m = ob_body_top1.modifiers.new('Armature', 'ARMATURE')
_m = ob_body_top1.modifiers.new('Armature.001', 'ARMATURE')
_m.object = ob_armature
ob_minihead_left1.parent = ob_armature
ob_minihead_left1.matrix_parent_inverse = Matrix(((1.0, 0.0, 0.0, -0.0), (0.0, 1.0, 0.0, -0.0), (0.0, 0.0, 1.0, -4.054), (0.0, 0.0, 0.0, 1.0)))
ob_minihead_left1.location = (2.002, -0.4956, 5.071)
ob_minihead_left1.scale = (0.6, 0.6, 0.6)
ob_minihead_left1.lineart.crease_threshold = 0.0
_vg = ob_minihead_left1.vertex_groups.new(name='body.middle')
_vg = ob_minihead_left1.vertex_groups.new(name='body.low')
_vg = ob_minihead_left1.vertex_groups.new(name='body.top')
_vg = ob_minihead_left1.vertex_groups.new(name='head')
_vg = ob_minihead_left1.vertex_groups.new(name='minihead.right')
_vg = ob_minihead_left1.vertex_groups.new(name='minihead.left')
_vg.add([0, 1, 2, 3, 4, 5, 6, 7], 1.0, 'REPLACE')
_m = ob_minihead_left1.modifiers.new('Armature', 'ARMATURE')
_m = ob_minihead_left1.modifiers.new('Armature.001', 'ARMATURE')
_m.object = ob_armature
ob_head1.parent = ob_armature
ob_head1.matrix_parent_inverse = Matrix(((1.0, 0.0, 0.0, -0.0), (0.0, 1.0, 0.0, -0.0), (0.0, 0.0, 1.0, -4.054), (0.0, 0.0, 0.0, 1.0)))
ob_head1.location = (0.0, 0.0, 5.669)
ob_head1.scale = (0.8, 0.8, 0.8)
ob_head1.lineart.crease_threshold = 0.0
_vg = ob_head1.vertex_groups.new(name='body.middle')
_vg = ob_head1.vertex_groups.new(name='body.low')
_vg = ob_head1.vertex_groups.new(name='body.top')
_vg = ob_head1.vertex_groups.new(name='head')
_vg.add([0, 1, 2, 3, 4, 5, 6, 7], 1.0, 'REPLACE')
_vg = ob_head1.vertex_groups.new(name='minihead.right')
_vg = ob_head1.vertex_groups.new(name='minihead.left')
_m = ob_head1.modifiers.new('Armature', 'ARMATURE')
_m = ob_head1.modifiers.new('Armature.001', 'ARMATURE')
_m.object = ob_armature

# ---- collection membership
col_collection_1.objects.link(ob_armature)
col_collection_1.objects.link(ob_minihead_left2)
col_collection_1.objects.link(ob_head2)
col_collection_1.objects.link(ob_minihead_right2)
col_collection_1.objects.link(ob_body_top2)
col_collection_1.objects.link(ob_spine_top2)
col_collection_1.objects.link(ob_spine_middle2)
col_collection_1.objects.link(ob_spine_low2)
col_collection_1.objects.link(ob_body_middle2)
col_collection_1.objects.link(ob_body_low2)
col_collection_1.objects.link(ob_spine_low1)
col_collection_1.objects.link(ob_spine_middle1)
col_collection_1.objects.link(ob_minihead_right1)
col_collection_1.objects.link(ob_spine_top1)
col_collection_1.objects.link(ob_body_low1)
col_collection_1.objects.link(ob_body_middle1)
col_collection_1.objects.link(ob_body_top1)
col_collection_1.objects.link(ob_minihead_left1)
col_collection_1.objects.link(ob_head1)

# ---- scene / render settings (as saved in the file)
scene.frame_start = 0; scene.frame_end = 20; scene.frame_set(0)
scene.render.engine = 'BLENDER_EEVEE_NEXT'
scene.render.resolution_percentage = 50
scene.render.dither_intensity = 0.0
scene.render.film_transparent = True
scene.cycles.use_denoising = False
scene.cycles.samples = 128
scene.cycles.sampling_pattern = 'TABULATED_SOBOL'
scene.cycles.light_sampling_threshold = 0.0
scene.cycles.use_adaptive_sampling = False
scene.cycles.use_light_tree = False
scene.cycles.blur_glossy = 0.0
scene.cycles.sample_clamp_indirect = 0.0
scene.view_settings.view_transform = 'Standard'
bpy.context.view_layer.update()

# ---- added for rendering (the .blend has no active camera and no usable light): camera, sun
cam_auto = bpy.data.cameras.new('AutoCamera')
cam_auto.lens = 50.0
cam_auto.sensor_width = 36.0
cam_auto.clip_end = 1000.0
ob_auto_camera = bpy.data.objects.new('AutoCamera', cam_auto)
scene.collection.objects.link(ob_auto_camera)
ob_auto_camera.location = (7.11904, -8.69067, 9.4934)
ob_auto_camera.rotation_euler = (1.09748, -7.21219e-08, 0.694738)
scene.camera = ob_auto_camera
light_auto_sun = bpy.data.lights.new('AutoSun', 'SUN')
light_auto_sun.energy = 3.0
light_auto_sun.angle = 0.0523599
ob_auto_sun = bpy.data.objects.new('AutoSun', light_auto_sun)
scene.collection.objects.link(ob_auto_sun)
ob_auto_sun.rotation_euler = (0.872665, 0.174533, 0.523599)
bpy.context.view_layer.update()

